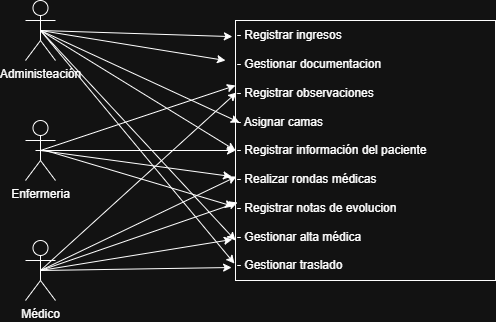

The diagram above was exported from draw.io. Its source (the exported page's mxGraphModel, read from the mxfile embedded in the PNG):
<mxGraphModel dx="690" dy="593" grid="1" gridSize="10" guides="1" tooltips="1" connect="1" arrows="1" fold="1" page="1" pageScale="1" pageWidth="827" pageHeight="1169" math="0" shadow="0">
  <root>
    <mxCell id="0" />
    <mxCell id="1" parent="0" />
    <mxCell id="sNZTWABty8RoP15vBJo--1" value="Administeación&lt;div&gt;&lt;br&gt;&lt;/div&gt;" style="shape=umlActor;verticalLabelPosition=bottom;verticalAlign=top;html=1;" vertex="1" parent="1">
      <mxGeometry x="50" y="110" width="30" height="60" as="geometry" />
    </mxCell>
    <mxCell id="sNZTWABty8RoP15vBJo--2" value="&lt;div&gt;Enfermeria&lt;/div&gt;&lt;div&gt;&lt;br&gt;&lt;/div&gt;" style="shape=umlActor;verticalLabelPosition=bottom;verticalAlign=top;html=1;" vertex="1" parent="1">
      <mxGeometry x="50" y="230" width="30" height="60" as="geometry" />
    </mxCell>
    <mxCell id="sNZTWABty8RoP15vBJo--3" value="&lt;div&gt;Médico&lt;/div&gt;" style="shape=umlActor;verticalLabelPosition=bottom;verticalAlign=top;html=1;" vertex="1" parent="1">
      <mxGeometry x="50" y="350" width="30" height="60" as="geometry" />
    </mxCell>
    <mxCell id="sNZTWABty8RoP15vBJo--4" value="- Registrar ingresos&lt;div&gt;&lt;br&gt;&lt;/div&gt;&lt;div&gt;- Gestionar documentacion&lt;/div&gt;&lt;div&gt;&lt;br&gt;&lt;/div&gt;&lt;div&gt;- Registrar observaciones&lt;/div&gt;&lt;div&gt;&lt;div&gt;&lt;br&gt;&lt;div&gt;- Asignar camas&lt;/div&gt;&lt;div&gt;&lt;br&gt;&lt;/div&gt;&lt;div&gt;- Registrar información del paciente&lt;/div&gt;&lt;div&gt;&lt;br&gt;&lt;/div&gt;&lt;div&gt;- Realizar rondas médicas&lt;/div&gt;&lt;div&gt;&lt;br&gt;&lt;/div&gt;&lt;div&gt;- Registrar notas de evolucion&lt;/div&gt;&lt;div&gt;&lt;br&gt;&lt;/div&gt;&lt;div&gt;- Gestionar alta médica&lt;/div&gt;&lt;div&gt;&lt;br&gt;&lt;/div&gt;&lt;div&gt;- Gestionar traslado&lt;/div&gt;&lt;/div&gt;&lt;/div&gt;" style="whiteSpace=wrap;html=1;aspect=fixed;align=left;" vertex="1" parent="1">
      <mxGeometry x="260" y="130" width="260" height="260" as="geometry" />
    </mxCell>
    <mxCell id="sNZTWABty8RoP15vBJo--6" value="" style="endArrow=classic;html=1;rounded=0;exitX=0.5;exitY=0.5;exitDx=0;exitDy=0;exitPerimeter=0;entryX=-0.012;entryY=0.062;entryDx=0;entryDy=0;entryPerimeter=0;" edge="1" parent="1" source="sNZTWABty8RoP15vBJo--1" target="sNZTWABty8RoP15vBJo--4">
      <mxGeometry width="50" height="50" relative="1" as="geometry">
        <mxPoint x="330" y="330" as="sourcePoint" />
        <mxPoint x="380" y="280" as="targetPoint" />
      </mxGeometry>
    </mxCell>
    <mxCell id="sNZTWABty8RoP15vBJo--7" value="" style="endArrow=classic;html=1;rounded=0;exitX=0.5;exitY=0.5;exitDx=0;exitDy=0;exitPerimeter=0;" edge="1" parent="1" source="sNZTWABty8RoP15vBJo--1">
      <mxGeometry width="50" height="50" relative="1" as="geometry">
        <mxPoint x="140" y="210" as="sourcePoint" />
        <mxPoint x="250" y="170" as="targetPoint" />
      </mxGeometry>
    </mxCell>
    <mxCell id="sNZTWABty8RoP15vBJo--8" value="" style="endArrow=classic;html=1;rounded=0;exitX=0.5;exitY=0.5;exitDx=0;exitDy=0;exitPerimeter=0;entryX=0;entryY=0.25;entryDx=0;entryDy=0;" edge="1" parent="1" source="sNZTWABty8RoP15vBJo--2" target="sNZTWABty8RoP15vBJo--4">
      <mxGeometry width="50" height="50" relative="1" as="geometry">
        <mxPoint x="160" y="230" as="sourcePoint" />
        <mxPoint x="352" y="236" as="targetPoint" />
      </mxGeometry>
    </mxCell>
    <mxCell id="sNZTWABty8RoP15vBJo--9" value="" style="endArrow=classic;html=1;rounded=0;exitX=0.5;exitY=0.5;exitDx=0;exitDy=0;exitPerimeter=0;entryX=0.004;entryY=0.277;entryDx=0;entryDy=0;entryPerimeter=0;" edge="1" parent="1" source="sNZTWABty8RoP15vBJo--3" target="sNZTWABty8RoP15vBJo--4">
      <mxGeometry width="50" height="50" relative="1" as="geometry">
        <mxPoint x="160" y="370" as="sourcePoint" />
        <mxPoint x="352" y="376" as="targetPoint" />
      </mxGeometry>
    </mxCell>
    <mxCell id="sNZTWABty8RoP15vBJo--10" value="" style="endArrow=classic;html=1;rounded=0;exitX=0.5;exitY=0.5;exitDx=0;exitDy=0;exitPerimeter=0;entryX=0.015;entryY=0.392;entryDx=0;entryDy=0;entryPerimeter=0;" edge="1" parent="1" source="sNZTWABty8RoP15vBJo--1" target="sNZTWABty8RoP15vBJo--4">
      <mxGeometry width="50" height="50" relative="1" as="geometry">
        <mxPoint x="200" y="290" as="sourcePoint" />
        <mxPoint x="392" y="296" as="targetPoint" />
      </mxGeometry>
    </mxCell>
    <mxCell id="sNZTWABty8RoP15vBJo--11" value="" style="endArrow=classic;html=1;rounded=0;entryX=0;entryY=0.5;entryDx=0;entryDy=0;" edge="1" parent="1" target="sNZTWABty8RoP15vBJo--4">
      <mxGeometry width="50" height="50" relative="1" as="geometry">
        <mxPoint x="60" y="260" as="sourcePoint" />
        <mxPoint x="412" y="356" as="targetPoint" />
      </mxGeometry>
    </mxCell>
    <mxCell id="sNZTWABty8RoP15vBJo--12" value="" style="endArrow=classic;html=1;rounded=0;exitX=0.5;exitY=0.5;exitDx=0;exitDy=0;exitPerimeter=0;" edge="1" parent="1" source="sNZTWABty8RoP15vBJo--1">
      <mxGeometry width="50" height="50" relative="1" as="geometry">
        <mxPoint x="230" y="380" as="sourcePoint" />
        <mxPoint x="260" y="260" as="targetPoint" />
      </mxGeometry>
    </mxCell>
    <mxCell id="sNZTWABty8RoP15vBJo--13" value="" style="endArrow=classic;html=1;rounded=0;exitX=0.5;exitY=0.5;exitDx=0;exitDy=0;exitPerimeter=0;entryX=0.004;entryY=0.6;entryDx=0;entryDy=0;entryPerimeter=0;" edge="1" parent="1" source="sNZTWABty8RoP15vBJo--3" target="sNZTWABty8RoP15vBJo--4">
      <mxGeometry width="50" height="50" relative="1" as="geometry">
        <mxPoint x="210" y="350" as="sourcePoint" />
        <mxPoint x="402" y="356" as="targetPoint" />
      </mxGeometry>
    </mxCell>
    <mxCell id="sNZTWABty8RoP15vBJo--14" value="" style="endArrow=classic;html=1;rounded=0;exitX=0.5;exitY=0.5;exitDx=0;exitDy=0;exitPerimeter=0;entryX=-0.015;entryY=0.6;entryDx=0;entryDy=0;entryPerimeter=0;" edge="1" parent="1" source="sNZTWABty8RoP15vBJo--2" target="sNZTWABty8RoP15vBJo--4">
      <mxGeometry width="50" height="50" relative="1" as="geometry">
        <mxPoint x="210" y="390" as="sourcePoint" />
        <mxPoint x="402" y="396" as="targetPoint" />
      </mxGeometry>
    </mxCell>
    <mxCell id="sNZTWABty8RoP15vBJo--15" value="" style="endArrow=classic;html=1;rounded=0;exitX=0.5;exitY=0.5;exitDx=0;exitDy=0;exitPerimeter=0;entryX=0.008;entryY=0.7;entryDx=0;entryDy=0;entryPerimeter=0;" edge="1" parent="1" source="sNZTWABty8RoP15vBJo--3" target="sNZTWABty8RoP15vBJo--4">
      <mxGeometry width="50" height="50" relative="1" as="geometry">
        <mxPoint x="70" y="500" as="sourcePoint" />
        <mxPoint x="262" y="506" as="targetPoint" />
      </mxGeometry>
    </mxCell>
    <mxCell id="sNZTWABty8RoP15vBJo--16" value="" style="endArrow=classic;html=1;rounded=0;entryX=-0.008;entryY=0.715;entryDx=0;entryDy=0;entryPerimeter=0;" edge="1" parent="1" target="sNZTWABty8RoP15vBJo--4">
      <mxGeometry width="50" height="50" relative="1" as="geometry">
        <mxPoint x="70" y="260" as="sourcePoint" />
        <mxPoint x="412" y="406" as="targetPoint" />
      </mxGeometry>
    </mxCell>
    <mxCell id="sNZTWABty8RoP15vBJo--17" value="" style="endArrow=classic;html=1;rounded=0;exitX=0.5;exitY=0.5;exitDx=0;exitDy=0;exitPerimeter=0;entryX=-0.012;entryY=0.842;entryDx=0;entryDy=0;entryPerimeter=0;" edge="1" parent="1" source="sNZTWABty8RoP15vBJo--3" target="sNZTWABty8RoP15vBJo--4">
      <mxGeometry width="50" height="50" relative="1" as="geometry">
        <mxPoint x="240" y="450" as="sourcePoint" />
        <mxPoint x="432" y="456" as="targetPoint" />
      </mxGeometry>
    </mxCell>
    <mxCell id="sNZTWABty8RoP15vBJo--18" value="" style="endArrow=classic;html=1;rounded=0;exitX=0.5;exitY=0.5;exitDx=0;exitDy=0;exitPerimeter=0;entryX=0;entryY=0.846;entryDx=0;entryDy=0;entryPerimeter=0;" edge="1" parent="1" source="sNZTWABty8RoP15vBJo--1" target="sNZTWABty8RoP15vBJo--4">
      <mxGeometry width="50" height="50" relative="1" as="geometry">
        <mxPoint x="220" y="430" as="sourcePoint" />
        <mxPoint x="412" y="436" as="targetPoint" />
      </mxGeometry>
    </mxCell>
    <mxCell id="sNZTWABty8RoP15vBJo--19" value="" style="endArrow=classic;html=1;rounded=0;exitX=0.5;exitY=0.5;exitDx=0;exitDy=0;exitPerimeter=0;entryX=-0.015;entryY=0.95;entryDx=0;entryDy=0;entryPerimeter=0;" edge="1" parent="1" source="sNZTWABty8RoP15vBJo--3" target="sNZTWABty8RoP15vBJo--4">
      <mxGeometry width="50" height="50" relative="1" as="geometry">
        <mxPoint x="200" y="460" as="sourcePoint" />
        <mxPoint x="392" y="466" as="targetPoint" />
      </mxGeometry>
    </mxCell>
    <mxCell id="sNZTWABty8RoP15vBJo--20" value="" style="endArrow=classic;html=1;rounded=0;exitX=0.5;exitY=0.5;exitDx=0;exitDy=0;exitPerimeter=0;entryX=-0.004;entryY=0.935;entryDx=0;entryDy=0;entryPerimeter=0;" edge="1" parent="1" source="sNZTWABty8RoP15vBJo--1" target="sNZTWABty8RoP15vBJo--4">
      <mxGeometry width="50" height="50" relative="1" as="geometry">
        <mxPoint x="330" y="460" as="sourcePoint" />
        <mxPoint x="522" y="466" as="targetPoint" />
      </mxGeometry>
    </mxCell>
  </root>
</mxGraphModel>